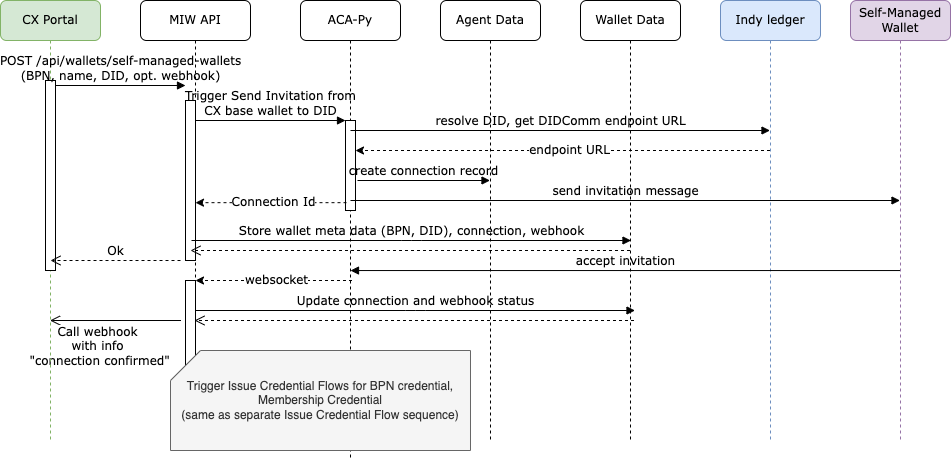

The diagram above was exported from draw.io. Its source (the exported page's mxGraphModel, read from the mxfile embedded in the PNG):
<mxGraphModel dx="1101" dy="720" grid="1" gridSize="10" guides="1" tooltips="1" connect="1" arrows="1" fold="1" page="1" pageScale="1" pageWidth="1100" pageHeight="850" background="none" math="0" shadow="0">
  <root>
    <mxCell id="0" />
    <mxCell id="1" parent="0" />
    <mxCell id="7baba1c4bc27f4b0-3" value="ACA-Py" style="shape=umlLifeline;perimeter=lifelinePerimeter;whiteSpace=wrap;html=1;container=1;collapsible=0;recursiveResize=0;outlineConnect=0;rounded=1;shadow=0;comic=0;labelBackgroundColor=none;strokeWidth=1;fontFamily=Verdana;fontSize=12;align=center;" parent="1" vertex="1">
      <mxGeometry x="400" y="80" width="100" height="460" as="geometry" />
    </mxCell>
    <mxCell id="7baba1c4bc27f4b0-13" value="" style="html=1;points=[];perimeter=orthogonalPerimeter;rounded=0;shadow=0;comic=0;labelBackgroundColor=none;strokeWidth=1;fontFamily=Verdana;fontSize=12;align=center;" parent="7baba1c4bc27f4b0-3" vertex="1">
      <mxGeometry x="45" y="120" width="10" height="90" as="geometry" />
    </mxCell>
    <mxCell id="7baba1c4bc27f4b0-2" value="MIW API" style="shape=umlLifeline;perimeter=lifelinePerimeter;whiteSpace=wrap;html=1;container=1;collapsible=0;recursiveResize=0;outlineConnect=0;rounded=1;shadow=0;comic=0;labelBackgroundColor=none;strokeWidth=1;fontFamily=Verdana;fontSize=12;align=center;" parent="1" vertex="1">
      <mxGeometry x="240" y="80" width="110" height="450" as="geometry" />
    </mxCell>
    <mxCell id="7baba1c4bc27f4b0-10" value="" style="html=1;points=[];perimeter=orthogonalPerimeter;rounded=0;shadow=0;comic=0;labelBackgroundColor=none;strokeWidth=1;fontFamily=Verdana;fontSize=12;align=center;" parent="7baba1c4bc27f4b0-2" vertex="1">
      <mxGeometry x="45" y="100" width="10" height="160" as="geometry" />
    </mxCell>
    <mxCell id="GPT00jiEjHE-RpPSzvpA-4" value="&lt;font style=&quot;font-size: 12px&quot; face=&quot;Verdana&quot;&gt;websocket&lt;/font&gt;" style="endArrow=classic;html=1;rounded=0;exitX=0.1;exitY=0.913;exitDx=0;exitDy=0;exitPerimeter=0;dashed=1;" parent="7baba1c4bc27f4b0-2" edge="1">
      <mxGeometry x="-0.0288" width="50" height="50" relative="1" as="geometry">
        <mxPoint x="211.5" y="280.00000000000006" as="sourcePoint" />
        <mxPoint x="55" y="280.00000000000006" as="targetPoint" />
        <mxPoint as="offset" />
      </mxGeometry>
    </mxCell>
    <mxCell id="TQVimcrXifNWW3brT7A4-2" value="" style="html=1;verticalAlign=bottom;endArrow=open;endSize=8;labelBackgroundColor=none;fontFamily=Verdana;fontSize=12;" parent="7baba1c4bc27f4b0-2" target="7baba1c4bc27f4b0-8" edge="1">
      <mxGeometry relative="1" as="geometry">
        <mxPoint x="-110" y="320" as="targetPoint" />
        <mxPoint x="40.5" y="320" as="sourcePoint" />
      </mxGeometry>
    </mxCell>
    <mxCell id="TQVimcrXifNWW3brT7A4-3" value="&lt;font face=&quot;Verdana&quot; style=&quot;font-size: 12px&quot;&gt;Call webhook&lt;br&gt;with info&lt;br&gt;&amp;nbsp;&quot;connection confirmed&quot;&lt;br&gt;&lt;/font&gt;" style="edgeLabel;html=1;align=center;verticalAlign=middle;resizable=0;points=[];" parent="TQVimcrXifNWW3brT7A4-2" vertex="1" connectable="0">
      <mxGeometry x="0.2757" y="-4" relative="1" as="geometry">
        <mxPoint y="29" as="offset" />
      </mxGeometry>
    </mxCell>
    <mxCell id="GPT00jiEjHE-RpPSzvpA-7" value="" style="html=1;points=[];perimeter=orthogonalPerimeter;rounded=0;shadow=0;comic=0;labelBackgroundColor=none;strokeWidth=1;fontFamily=Verdana;fontSize=12;align=center;" parent="7baba1c4bc27f4b0-2" vertex="1">
      <mxGeometry x="45" y="280" width="10" height="90" as="geometry" />
    </mxCell>
    <mxCell id="GPT00jiEjHE-RpPSzvpA-8" value="Trigger Issue Credential Flows for BPN credential, Membership Credential&lt;br&gt;(same as separate Issue Credential Flow sequence)" style="shape=card;whiteSpace=wrap;html=1;fillColor=#f5f5f5;fontColor=#333333;strokeColor=#666666;" parent="7baba1c4bc27f4b0-2" vertex="1">
      <mxGeometry x="30" y="350" width="300" height="100" as="geometry" />
    </mxCell>
    <mxCell id="7baba1c4bc27f4b0-4" value="Agent Data" style="shape=umlLifeline;perimeter=lifelinePerimeter;whiteSpace=wrap;html=1;container=1;collapsible=0;recursiveResize=0;outlineConnect=0;rounded=1;shadow=0;comic=0;labelBackgroundColor=none;strokeWidth=1;fontFamily=Verdana;fontSize=12;align=center;" parent="1" vertex="1">
      <mxGeometry x="540" y="80" width="100" height="440" as="geometry" />
    </mxCell>
    <mxCell id="HXwOyZEaZN0DHaRvCWmy-6" value="&lt;font face=&quot;Verdana&quot; style=&quot;font-size: 12px;&quot;&gt;endpoint URL&lt;/font&gt;" style="endArrow=classic;html=1;rounded=0;dashed=1;" parent="7baba1c4bc27f4b0-4" source="7baba1c4bc27f4b0-6" edge="1">
      <mxGeometry x="-0.0288" width="50" height="50" relative="1" as="geometry">
        <mxPoint x="50" y="150" as="sourcePoint" />
        <mxPoint x="-85" y="149.99999999999997" as="targetPoint" />
        <mxPoint as="offset" />
      </mxGeometry>
    </mxCell>
    <mxCell id="7baba1c4bc27f4b0-5" value="Wallet Data" style="shape=umlLifeline;perimeter=lifelinePerimeter;whiteSpace=wrap;html=1;container=1;collapsible=0;recursiveResize=0;outlineConnect=0;rounded=1;shadow=0;comic=0;labelBackgroundColor=none;strokeWidth=1;fontFamily=Verdana;fontSize=12;align=center;" parent="1" vertex="1">
      <mxGeometry x="680" y="80" width="100" height="440" as="geometry" />
    </mxCell>
    <mxCell id="7baba1c4bc27f4b0-6" value="Indy ledger" style="shape=umlLifeline;perimeter=lifelinePerimeter;whiteSpace=wrap;html=1;container=1;collapsible=0;recursiveResize=0;outlineConnect=0;rounded=1;shadow=0;comic=0;labelBackgroundColor=none;strokeWidth=1;fontFamily=Verdana;fontSize=12;align=center;fillColor=#dae8fc;strokeColor=#6c8ebf;" parent="1" vertex="1">
      <mxGeometry x="820" y="80" width="100" height="440" as="geometry" />
    </mxCell>
    <mxCell id="7baba1c4bc27f4b0-8" value="CX Portal" style="shape=umlLifeline;perimeter=lifelinePerimeter;whiteSpace=wrap;html=1;container=1;collapsible=0;recursiveResize=0;outlineConnect=0;rounded=1;shadow=0;comic=0;labelBackgroundColor=none;strokeWidth=1;fontFamily=Verdana;fontSize=12;align=center;fillColor=#d5e8d4;strokeColor=#82b366;" parent="1" vertex="1">
      <mxGeometry x="100" y="80" width="100" height="440" as="geometry" />
    </mxCell>
    <mxCell id="7baba1c4bc27f4b0-9" value="" style="html=1;points=[];perimeter=orthogonalPerimeter;rounded=0;shadow=0;comic=0;labelBackgroundColor=none;strokeWidth=1;fontFamily=Verdana;fontSize=12;align=center;" parent="7baba1c4bc27f4b0-8" vertex="1">
      <mxGeometry x="45" y="80" width="10" height="190" as="geometry" />
    </mxCell>
    <mxCell id="7baba1c4bc27f4b0-26" value="create connection record" style="html=1;verticalAlign=bottom;endArrow=block;labelBackgroundColor=none;fontFamily=Verdana;fontSize=12;exitX=1.2;exitY=0.225;exitDx=0;exitDy=0;exitPerimeter=0;" parent="1" target="7baba1c4bc27f4b0-4" edge="1">
      <mxGeometry relative="1" as="geometry">
        <mxPoint x="457" y="260" as="sourcePoint" />
        <mxPoint x="870" y="260" as="targetPoint" />
      </mxGeometry>
    </mxCell>
    <mxCell id="7baba1c4bc27f4b0-11" value="POST /api/wallets/self-managed-wallets&lt;br&gt;(BPN, name, DID, opt. webhook)" style="html=1;verticalAlign=bottom;endArrow=block;entryX=0;entryY=0;labelBackgroundColor=none;fontFamily=Verdana;fontSize=12;edgeStyle=elbowEdgeStyle;elbow=vertical;" parent="1" edge="1">
      <mxGeometry relative="1" as="geometry">
        <mxPoint x="155" y="165" as="sourcePoint" />
        <mxPoint x="285" y="165.00000000000023" as="targetPoint" />
      </mxGeometry>
    </mxCell>
    <mxCell id="7baba1c4bc27f4b0-14" value="Trigger Send&amp;nbsp;Invitation from&lt;br&gt;CX base wallet to DID" style="html=1;verticalAlign=bottom;endArrow=block;entryX=0;entryY=0;labelBackgroundColor=none;fontFamily=Verdana;fontSize=12;edgeStyle=elbowEdgeStyle;elbow=vertical;" parent="1" source="7baba1c4bc27f4b0-10" target="7baba1c4bc27f4b0-13" edge="1">
      <mxGeometry relative="1" as="geometry">
        <mxPoint x="370" y="200" as="sourcePoint" />
      </mxGeometry>
    </mxCell>
    <mxCell id="HXwOyZEaZN0DHaRvCWmy-1" value="&lt;font style=&quot;font-size: 12px&quot; face=&quot;Verdana&quot;&gt;Connection Id&lt;/font&gt;" style="endArrow=classic;html=1;rounded=0;exitX=0.1;exitY=0.913;exitDx=0;exitDy=0;exitPerimeter=0;dashed=1;" parent="1" source="7baba1c4bc27f4b0-13" target="7baba1c4bc27f4b0-10" edge="1">
      <mxGeometry x="-0.0288" width="50" height="50" relative="1" as="geometry">
        <mxPoint x="650" y="390" as="sourcePoint" />
        <mxPoint x="700" y="340" as="targetPoint" />
        <mxPoint as="offset" />
      </mxGeometry>
    </mxCell>
    <mxCell id="HXwOyZEaZN0DHaRvCWmy-5" value="resolve DID, get DIDComm endpoint URL" style="html=1;verticalAlign=bottom;endArrow=block;labelBackgroundColor=none;fontFamily=Verdana;fontSize=12;exitX=1.2;exitY=0.225;exitDx=0;exitDy=0;exitPerimeter=0;" parent="1" target="7baba1c4bc27f4b0-6" edge="1">
      <mxGeometry relative="1" as="geometry">
        <mxPoint x="450" y="210" as="sourcePoint" />
        <mxPoint x="863" y="210" as="targetPoint" />
      </mxGeometry>
    </mxCell>
    <mxCell id="HXwOyZEaZN0DHaRvCWmy-7" value="Store wallet meta data (BPN, DID), connection, webhook" style="html=1;verticalAlign=bottom;endArrow=block;labelBackgroundColor=none;fontFamily=Verdana;fontSize=12;edgeStyle=elbowEdgeStyle;elbow=vertical;" parent="1" edge="1">
      <mxGeometry relative="1" as="geometry">
        <mxPoint x="291" y="320" as="sourcePoint" />
        <mxPoint x="730.5" y="320" as="targetPoint" />
      </mxGeometry>
    </mxCell>
    <mxCell id="HXwOyZEaZN0DHaRvCWmy-8" value="" style="html=1;verticalAlign=bottom;endArrow=open;dashed=1;endSize=8;labelBackgroundColor=none;fontFamily=Verdana;fontSize=12;entryX=0.9;entryY=0.7;entryDx=0;entryDy=0;entryPerimeter=0;" parent="1" edge="1">
      <mxGeometry relative="1" as="geometry">
        <mxPoint x="290" y="330" as="targetPoint" />
        <mxPoint x="729.5" y="330" as="sourcePoint" />
      </mxGeometry>
    </mxCell>
    <mxCell id="HXwOyZEaZN0DHaRvCWmy-9" value="Ok" style="html=1;verticalAlign=bottom;endArrow=open;dashed=1;endSize=8;labelBackgroundColor=none;fontFamily=Verdana;fontSize=12;entryX=0.9;entryY=0.7;entryDx=0;entryDy=0;entryPerimeter=0;" parent="1" edge="1">
      <mxGeometry relative="1" as="geometry">
        <mxPoint x="150" y="340" as="targetPoint" />
        <mxPoint x="280" y="340" as="sourcePoint" />
      </mxGeometry>
    </mxCell>
    <mxCell id="GPT00jiEjHE-RpPSzvpA-1" value="Self-Managed Wallet" style="shape=umlLifeline;perimeter=lifelinePerimeter;whiteSpace=wrap;html=1;container=1;collapsible=0;recursiveResize=0;outlineConnect=0;rounded=1;shadow=0;comic=0;labelBackgroundColor=none;strokeWidth=1;fontFamily=Verdana;fontSize=12;align=center;fillColor=#e1d5e7;strokeColor=#9673a6;" parent="1" vertex="1">
      <mxGeometry x="950" y="80" width="100" height="440" as="geometry" />
    </mxCell>
    <mxCell id="GPT00jiEjHE-RpPSzvpA-2" value="send invitation message" style="html=1;verticalAlign=bottom;endArrow=block;labelBackgroundColor=none;fontFamily=Verdana;fontSize=12;exitX=1.2;exitY=0.225;exitDx=0;exitDy=0;exitPerimeter=0;" parent="1" target="GPT00jiEjHE-RpPSzvpA-1" edge="1">
      <mxGeometry relative="1" as="geometry">
        <mxPoint x="450" y="280" as="sourcePoint" />
        <mxPoint x="869.5" y="280" as="targetPoint" />
      </mxGeometry>
    </mxCell>
    <mxCell id="GPT00jiEjHE-RpPSzvpA-3" value="accept invitation" style="html=1;verticalAlign=bottom;endArrow=block;labelBackgroundColor=none;fontFamily=Verdana;fontSize=12;entryX=0.5;entryY=0.591;entryDx=0;entryDy=0;entryPerimeter=0;" parent="1" edge="1">
      <mxGeometry relative="1" as="geometry">
        <mxPoint x="999.5" y="350.03999999999996" as="sourcePoint" />
        <mxPoint x="450" y="350.03999999999996" as="targetPoint" />
      </mxGeometry>
    </mxCell>
    <mxCell id="GPT00jiEjHE-RpPSzvpA-5" value="Update connection and webhook status" style="html=1;verticalAlign=bottom;endArrow=block;labelBackgroundColor=none;fontFamily=Verdana;fontSize=12;edgeStyle=elbowEdgeStyle;elbow=vertical;" parent="1" edge="1">
      <mxGeometry relative="1" as="geometry">
        <mxPoint x="295" y="390" as="sourcePoint" />
        <mxPoint x="734.5" y="390" as="targetPoint" />
      </mxGeometry>
    </mxCell>
    <mxCell id="GPT00jiEjHE-RpPSzvpA-6" value="" style="html=1;verticalAlign=bottom;endArrow=open;dashed=1;endSize=8;labelBackgroundColor=none;fontFamily=Verdana;fontSize=12;entryX=0.9;entryY=0.7;entryDx=0;entryDy=0;entryPerimeter=0;" parent="1" edge="1">
      <mxGeometry relative="1" as="geometry">
        <mxPoint x="294" y="400" as="targetPoint" />
        <mxPoint x="733.5" y="400" as="sourcePoint" />
      </mxGeometry>
    </mxCell>
  </root>
</mxGraphModel>